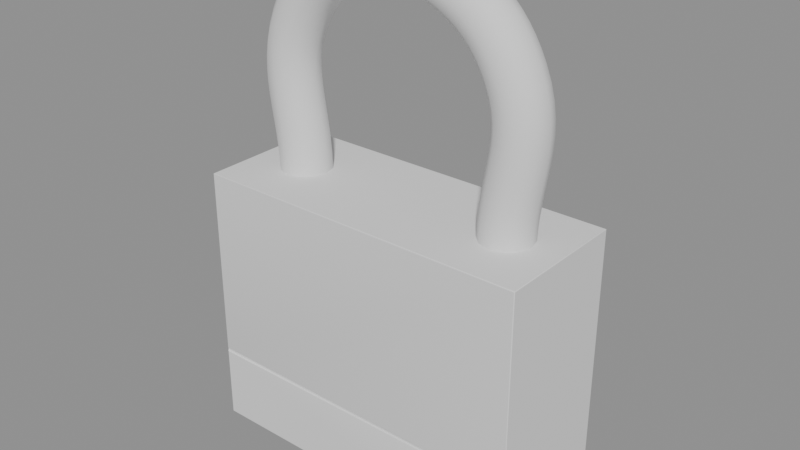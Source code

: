 # Source: masterlock_140d_stage_12_connected_body.blend  (saved by Blender 5.2.44; exported with 4.5.12 LTS)
import bpy
from mathutils import Matrix  # noqa: F401  (used for matrix-valued properties, if any)

bpy.ops.wm.read_factory_settings(use_empty=True)
scene = bpy.context.scene
scene.name = 'Scene'

# ---- meshes
me_brass_body = bpy.data.meshes.new('brass_body')
me_brass_body.from_pydata([(-20.0, -8.0, -16.0), (-20.0, -8.0, 16.0), (-20.0, 8.0, -16.0), (-20.0, 8.0, 16.0), (20.0, -8.0, -16.0), (20.0, -8.0, 16.0), (20.0, 8.0, -16.0), (20.0, 8.0, 16.0), (-20.0, -8.0, -6.8), (-20.0, -8.0, -7.2), (20.0, -8.0, -7.2), (20.0, -8.0, -6.8), (20.0, 8.0, -7.2), (20.0, 8.0, -6.8), (-20.0, 8.0, -7.2), (-20.0, 8.0, -6.8), (20.0, -7.85, -7.2), (20.0, -7.85, -6.8), (-20.0, -7.85, -6.8), (-20.0, -7.85, -7.2)], [], [(15, 8, 1, 3), (13, 15, 3, 7), (11, 13, 7, 5), (8, 11, 5, 1), (2, 6, 4, 0), (7, 3, 1, 5), (4, 10, 9, 0), (12, 13, 11, 10), (6, 12, 10, 4), (9, 8, 15, 14), (0, 9, 14, 2), (14, 15, 13, 12), (2, 14, 12, 6), (16, 17, 18, 19), (9, 10, 16, 19), (10, 11, 17, 16), (8, 9, 19, 18), (11, 8, 18, 17)])
me_brass_body.polygons.foreach_set('use_smooth', [True] * 18)
_k = set([(0, 2), (0, 4), (0, 9), (1, 3), (1, 5), (1, 8), (2, 6), (2, 14), (3, 7), (3, 15), (4, 6), (4, 10), (5, 7), (5, 11), (6, 12), (7, 13), (8, 9), (10, 11), (12, 13), (14, 15), (16, 17), (18, 19)])
me_brass_body.attributes.new('sharp_edge', 'BOOLEAN', 'EDGE').data.foreach_set('value', [ (min(e.vertices), max(e.vertices)) in _k for e in me_brass_body.edges])
_uv = me_brass_body.uv_layers.new(name='UVMap')
_uv.uv.foreach_set('vector', [0.5417, 0.25, 0.5417, 0.0, 0.625, 0.0, 0.625, 0.25, 0.5417, 0.5, 0.5417, 0.25, 0.625, 0.25, 0.625, 0.5, 0.5417, 0.75, 0.5417, 0.5, 0.625, 0.5, 0.625, 0.75, 0.5417, 1.0, 0.5417, 0.75, 0.625, 0.75, 0.625, 1.0, 0.125, 0.5, 0.375, 0.5, 0.375, 0.75, 0.125, 0.75, 0.625, 0.5, 0.875, 0.5, 0.875, 0.75, 0.625, 0.75, 0.375, 0.75, 0.4583, 0.75, 0.4583, 1.0, 0.375, 1.0, 0.4583, 0.5, 0.5417, 0.5, 0.5417, 0.75, 0.4583, 0.75, 0.375, 0.5, 0.4583, 0.5, 0.4583, 0.75, 0.375, 0.75, 0.4583, 0.0, 0.5417, 0.0, 0.5417, 0.25, 0.4583, 0.25, 0.375, 0.0, 0.4583, 0.0, 0.4583, 0.25, 0.375, 0.25, 0.4583, 0.25, 0.5417, 0.25, 0.5417, 0.5, 0.4583, 0.5, 0.375, 0.25, 0.4583, 0.25, 0.4583, 0.5, 0.375, 0.5, 0.4583, 0.75, 0.5417, 0.75, 0.5417, 1.0, 0.4583, 1.0, 0.4583, 1.0, 0.4583, 0.75, 0.4583, 0.75, 0.4583, 1.0, 0.4583, 0.75, 0.5417, 0.75, 0.5417, 0.75, 0.4583, 0.75, 0.5417, 1.0, 0.4583, 1.0, 0.4583, 1.0, 0.5417, 1.0, 0.5417, 0.75, 0.5417, 1.0, 0.5417, 1.0, 0.5417, 0.75])
me_brass_body.update()

# ---- curves / text
cu_steel_shackle = bpy.data.curves.new('steel_shackle', 'CURVE')
cu_steel_shackle.dimensions = '3D'
_sp = cu_steel_shackle.splines.new('BEZIER'); _sp.bezier_points.add(5)
_sp.bezier_points.foreach_set('co', [-13.5, 0.0, 16.0, -13.5, 0.0, 33.0, -4.0, 0.0, 41.0, 4.0, 0.0, 41.0, 13.5, 0.0, 33.0, 13.5, 0.0, 16.0])
_sp.bezier_points.foreach_set('handle_left', [-13.5, 0.0, 9.363, -16.3, 0.0, 26.98, -8.555, 0.0, 39.34, 1.066, 0.0, 42.07, 11.45, 0.0, 37.4, 13.5, 0.0, 22.64])
_sp.bezier_points.foreach_set('handle_right', [-13.5, 0.0, 22.64, -11.45, 0.0, 37.4, -1.066, 0.0, 42.07, 8.555, 0.0, 39.34, 16.3, 0.0, 26.98, 13.5, 0.0, 9.363])
for _p, _l, _r in zip(_sp.bezier_points, ['AUTO', 'AUTO', 'AUTO', 'AUTO', 'AUTO', 'AUTO'], ['AUTO', 'AUTO', 'AUTO', 'AUTO', 'AUTO', 'AUTO']): _p.handle_left_type = _l; _p.handle_right_type = _r
cu_steel_shackle.bevel_depth = 3.0
cu_steel_shackle.fill_mode = 'FULL'
cu_steel_shackle.use_fill_caps = True

# ---- objects
ob_brass_body = bpy.data.objects.new('brass_body', me_brass_body)
ob_steel_shackle = bpy.data.objects.new('steel_shackle', cu_steel_shackle)

# ---- transforms, parenting, visibility, modifiers, constraints
ob_brass_body.location = (0.0, 0.0, 0.0)
_m = ob_brass_body.modifiers.new('Body_Edge_Radius_Unapplied', 'BEVEL')
_m.width = 1.0
_m.width_pct = 1.0
_m.segments = 3
ob_steel_shackle.location = (0.0, 0.0, 0.0)

# ---- collection membership
scene.collection.objects.link(ob_brass_body)
scene.collection.objects.link(ob_steel_shackle)

# ---- scene / render settings (as saved in the file)
scene.frame_start = 1; scene.frame_end = 250; scene.frame_set(1)
scene.render.engine = 'BLENDER_EEVEE_NEXT'
scene.render.bake_bias = 0.0
scene.render.bake_samples = 0
scene.render.compositor_device = 'GPU'
scene.eevee.use_volume_custom_range = False
scene.eevee.fast_gi_thickness_near = 0.1
scene.eevee.fast_gi_thickness_far = 0.0
scene.eevee.ray_tracing_options.screen_trace_thickness = 0.1
bpy.context.view_layer.update()

# ---- added for rendering (the .blend has no active camera and no usable light): camera, sun + grey world if the file has none
cam_auto = bpy.data.cameras.new('AutoCamera')
cam_auto.lens = 50.0
cam_auto.sensor_width = 36.0
cam_auto.clip_end = 1174.08
ob_auto_camera = bpy.data.objects.new('AutoCamera', cam_auto)
scene.collection.objects.link(ob_auto_camera)
ob_auto_camera.location = (66.8997, -80.2796, 66.5552)
ob_auto_camera.rotation_euler = (1.09748, -7.21219e-08, 0.694738)
scene.camera = ob_auto_camera
light_auto_sun = bpy.data.lights.new('AutoSun', 'SUN')
light_auto_sun.energy = 3.0
light_auto_sun.angle = 0.0523599
ob_auto_sun = bpy.data.objects.new('AutoSun', light_auto_sun)
scene.collection.objects.link(ob_auto_sun)
ob_auto_sun.rotation_euler = (0.872665, 0.174533, 0.523599)
if scene.world is None:
    world_auto = bpy.data.worlds.new('AutoWorld')
    world_auto.color = (0.3, 0.3, 0.3)
    scene.world = world_auto
bpy.context.view_layer.update()
